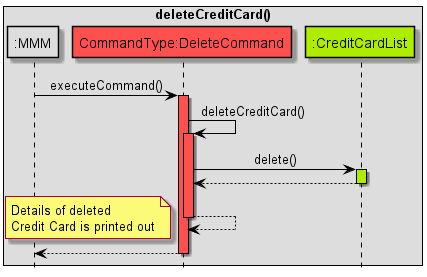

The diagram above was rendered by PlantUML. Its source (embedded in the PNG):
@startuml
!include Style.puml

hide footbox
skinparam sequenceMessageAlign center

skinparam sequence {
ArrowColor black
participantBorderColor black
LifelineBorderColor black
boxBorderColor black
}

box deleteCreditCard()
participant ":MMM" as MMM MMM_COLOUR
participant "CommandType:DeleteCommand" as C COMMANDS_COLOUR
participant ":CreditCardList" as CreditCardList DATA_COLOUR
end box

MMM -> C: executeCommand()
activate C COMMANDS_COLOUR

C -> C: deleteCreditCard()
activate C COMMANDS_COLOUR

C -> CreditCardList: delete()
activate CreditCardList DATA_COLOUR
CreditCardList --> C
deactivate CreditCardList

C --> C

note left
Details of deleted
Credit Card is printed out
end note

deactivate C

C --> MMM
deactivate C

@enduml